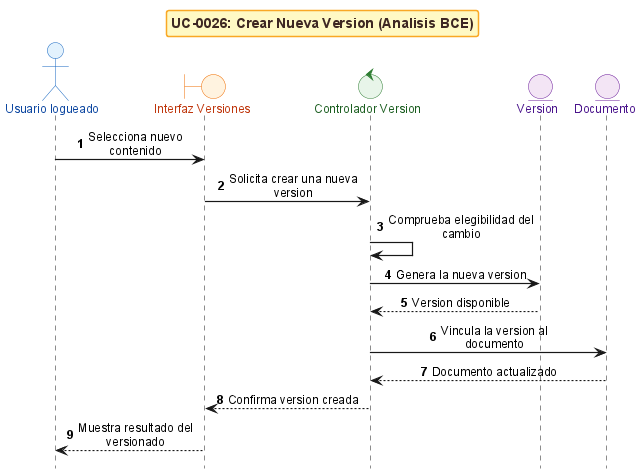

The diagram above was rendered by PlantUML. Its source (embedded in the PNG):
@startuml
!include _sequence-bce-style.puml

title UC-0026: Crear Nueva Version (Analisis BCE)

actor "Usuario logueado" as Actor
boundary "Interfaz Versiones" as BS
control "Controlador Version" as CV
entity "Version" as EV
entity "Documento" as ED

Actor -> BS : Selecciona nuevo contenido
BS -> CV : Solicita crear una nueva version
CV -> CV : Comprueba elegibilidad del cambio
CV -> EV : Genera la nueva version
EV --> CV : Version disponible
CV -> ED : Vincula la version al documento
ED --> CV : Documento actualizado
CV --> BS : Confirma version creada
BS --> Actor : Muestra resultado del versionado

@enduml